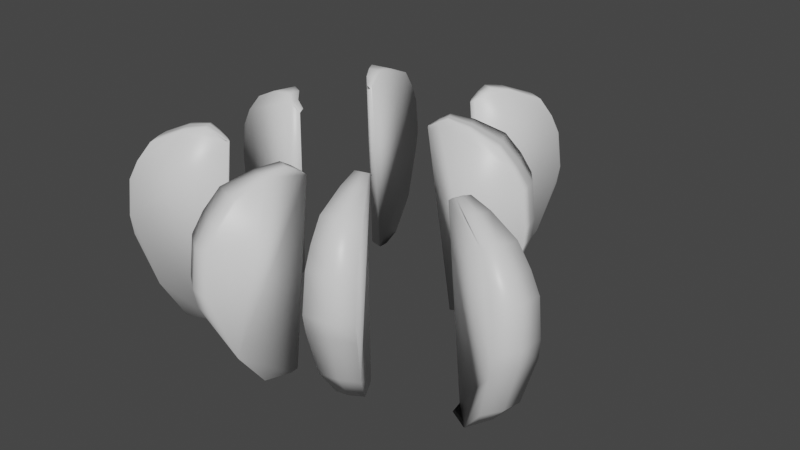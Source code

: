 # Source: omenakahdeksasosaosa.blend  (saved by Blender 2.80.75; exported with 4.5.12 LTS)
import bpy
from mathutils import Matrix  # noqa: F401  (used for matrix-valued properties, if any)

bpy.ops.wm.read_factory_settings(use_empty=True)
scene = bpy.context.scene
scene.name = 'Scene'

# ---- collections
col_collection = bpy.data.collections.new('Collection'); scene.collection.children.link(col_collection)

# ---- materials (node trees are filled in below, after node groups)
mat_material = bpy.data.materials.new('Material')
mat_material.alpha_threshold = 0.0
mat_material.use_transparent_shadow = False
mat_material.line_color = (0.0, 0.0, 0.0, 1.0)

# ---- material node trees
mat_material.use_nodes = True; mat_material.node_tree.nodes.clear()
_N = mat_material.node_tree.nodes; _L = mat_material.node_tree.links
n0 = _N.new('ShaderNodeOutputMaterial'); n0.name = 'Material Output'; n0.location = (300, 300)
n1 = _N.new('ShaderNodeBsdfPrincipled'); n1.name = 'Principled BSDF'; n1.location = (10, 300)
n1.distribution = 'GGX'
n1.subsurface_method = 'BURLEY'
n1.inputs[2].default_value = 0.4
n1.inputs[3].default_value = 1.45
n1.inputs[27].default_value = (0.0, 0.0, 0.0, 1.0)
n1.inputs[28].default_value = 1.0
_L.new(n1.outputs[0], n0.inputs[0])
n0.is_active_output = True

# ---- world
world_world = bpy.data.worlds.new('World'); scene.world = world_world
world_world.use_nodes = True; world_world.node_tree.nodes.clear()
_N = world_world.node_tree.nodes; _L = world_world.node_tree.links
n0 = _N.new('ShaderNodeOutputWorld'); n0.name = 'World Output'; n0.location = (300, 300)
n1 = _N.new('ShaderNodeBackground'); n1.name = 'Background'; n1.location = (10, 300)
n1.inputs[0].default_value = (0.05088, 0.05088, 0.05088, 1.0)
_L.new(n1.outputs[0], n0.inputs[0])
n0.is_active_output = True
world_world.color = (0.05088, 0.05088, 0.05088)
world_world.use_sun_shadow = False
world_world.sun_shadow_jitter_overblur = 0.0

# ---- meshes
me_cube = bpy.data.meshes.new('Cube')
me_cube.from_pydata([(-2.398, -0.2766, -1.294), (-2.557, -0.3646, 0.7895), (-2.916, -0.4651, -0.07849), (-2.258, -0.2374, 0.9261), (-1.845, -0.06317, 0.8429), (-2.029, -0.1408, 0.9715), (-1.934, -0.1005, 0.9159), (-2.107, -0.1581, -1.339), (-2.864, -0.4518, 0.3414), (-2.9, -0.4521, -0.3164), (-2.654, -0.38, -0.9073), (-2.735, -0.4178, 0.5658), (-2.604, -0.1825, 0.7904), (-2.985, -0.2327, -0.06359), (-2.307, -0.1187, 0.9267), (-1.858, -0.03158, 0.8431), (-2.058, -0.0704, 0.9718), (-1.955, -0.05027, 0.9162), (-2.925, -0.2261, 0.342), (-2.972, -0.2255, -0.3164), (-2.725, -0.1894, -0.9073), (-2.471, -0.1385, -1.294), (-2.149, -0.07758, -1.339), (-1.997, -0.1623, -1.347), (-2.805, -0.209, 0.5666), (-2.435, -0.2075, -1.294), (-2.128, -0.1178, -1.339), (-2.003, -0.1466, -1.346), (-2.58, -0.2735, 0.7899), (-2.951, -0.3489, -0.07104), (-2.282, -0.1781, 0.9264), (-1.852, -0.04738, 0.843), (-2.044, -0.1056, 0.9716), (-1.944, -0.07541, 0.9161), (-2.894, -0.3389, 0.3417), (-2.936, -0.3388, -0.3164), (-2.689, -0.2847, -0.9073), (-2.77, -0.3134, 0.5662), (-1.766, -0.04999, 0.8167), (-2.329, -0.408, -1.294), (-2.067, -0.2346, -1.339), (-2.485, -0.5378, 0.7885), (-2.78, -0.686, -0.09266), (-2.211, -0.3504, 0.9255), (-1.833, -0.0932, 0.8428), (-2.001, -0.2078, 0.9711), (-1.914, -0.1483, 0.9157), (-2.734, -0.6664, 0.3409), (-2.761, -0.6675, -0.3164), (-2.563, -0.5613, -0.9073), (-2.632, -0.6164, 0.5651), (-2.037, -0.08652, -1.343), (-1.83, -0.03676, 0.8161), (-2.082, -0.1652, -1.342), (-1.821, -0.05513, 0.817)], [], [(39, 49, 10, 0), (49, 48, 9, 10), (42, 47, 8, 2), (32, 5, 6, 33), (30, 3, 5, 32), (33, 6, 4, 31), (50, 41, 1, 11), (39, 0, 7, 40), (48, 42, 2, 9), (28, 1, 3, 30), (47, 50, 11, 8), (4, 44, 54), (34, 37, 24, 18), (25, 36, 20, 21), (36, 35, 19, 20), (29, 34, 18, 13), (37, 28, 12, 24), (25, 21, 22, 26), (35, 29, 13, 19), (9, 2, 29, 35), (0, 25, 26, 7), (11, 1, 28, 37), (2, 8, 34, 29), (10, 9, 35, 36), (0, 10, 36, 25), (8, 11, 37, 34), (54, 44, 46, 45, 43, 41, 50, 47, 42, 48, 49, 39, 40, 23, 51, 52), (51, 23, 27, 53), (12, 28, 30, 14), (52, 15, 31, 54), (17, 33, 31, 15), (14, 30, 32, 16), (16, 32, 33, 17), (52, 51, 22, 21, 20, 19, 13, 18, 24, 12, 14, 16, 17, 15), (5, 45, 46, 6), (3, 43, 45, 5), (6, 46, 44, 4), (1, 41, 43, 3), (22, 51, 53, 26), (54, 31, 4), (40, 7, 23), (26, 53, 7)])
me_cube.polygons.foreach_set('use_smooth', [True] * 42)
_uv = me_cube.uv_layers.new(name='UVMap')
_uv.uv.foreach_set('vector', [0.375, 0.5328, 0.4062, 0.5328, 0.4062, 0.5625, 0.375, 0.5625, 0.4062, 0.5328, 0.4375, 0.5328, 0.4375, 0.5625, 0.4062, 0.5625, 0.5, 0.5328, 0.5625, 0.5328, 0.5625, 0.5625, 0.5, 0.5625, 0.625, 0.5781, 0.625, 0.5625, 0.625, 0.5625, 0.625, 0.5781, 0.625, 0.5781, 0.625, 0.5625, 0.625, 0.5625, 0.625, 0.5781, 0.625, 0.5781, 0.625, 0.5625, 0.625, 0.5625, 0.625, 0.5781, 0.5938, 0.5328, 0.625, 0.5328, 0.625, 0.5625, 0.5938, 0.5625, 0.375, 0.5328, 0.375, 0.5625, 0.375, 0.5625, 0.375, 0.5328, 0.4375, 0.5328, 0.5, 0.5328, 0.5, 0.5625, 0.4375, 0.5625, 0.625, 0.5781, 0.625, 0.5625, 0.625, 0.5625, 0.625, 0.5781, 0.5625, 0.5328, 0.5938, 0.5328, 0.5938, 0.5625, 0.5625, 0.5625, 0.625, 0.5625, 0.625, 0.5328, 0.5938, 0.1719, 0.5625, 0.5781, 0.5937, 0.5781, 0.5938, 0.5938, 0.5625, 0.5938, 0.375, 0.5781, 0.4062, 0.5781, 0.4063, 0.5938, 0.375, 0.5938, 0.4062, 0.5781, 0.4375, 0.5781, 0.4375, 0.5938, 0.4063, 0.5938, 0.5, 0.5781, 0.5625, 0.5781, 0.5625, 0.5938, 0.5, 0.5938, 0.5937, 0.5781, 0.625, 0.5781, 0.625, 0.5938, 0.5938, 0.5938, 0.375, 0.5781, 0.375, 0.5938, 0.375, 0.5938, 0.375, 0.5781, 0.4375, 0.5781, 0.5, 0.5781, 0.5, 0.5938, 0.4375, 0.5938, 0.4375, 0.5625, 0.5, 0.5625, 0.5, 0.5781, 0.4375, 0.5781, 0.375, 0.5625, 0.375, 0.5781, 0.375, 0.5781, 0.375, 0.5625, 0.5938, 0.5625, 0.625, 0.5625, 0.625, 0.5781, 0.5937, 0.5781, 0.5, 0.5625, 0.5625, 0.5625, 0.5625, 0.5781, 0.5, 0.5781, 0.4062, 0.5625, 0.4375, 0.5625, 0.4375, 0.5781, 0.4062, 0.5781, 0.375, 0.5625, 0.4062, 0.5625, 0.4062, 0.5781, 0.375, 0.5781, 0.5625, 0.5625, 0.5938, 0.5625, 0.5937, 0.5781, 0.5625, 0.5781, 0.5938, 0.1719, 0.625, 0.5328, 0.625, 0.5328, 0.625, 0.5328, 0.625, 0.5328, 0.625, 0.5328, 0.5938, 0.5328, 0.5625, 0.5328, 0.5, 0.5328, 0.4375, 0.5328, 0.4062, 0.5328, 0.375, 0.5328, 0.375, 0.5328, 0.4375, 0.9062, 0.4062, 0.9062, 0.5938, 0.1562, 0.4062, 0.9062, 0.4375, 0.9062, 0.4375, 0.9219, 0.4062, 0.9219, 0.625, 0.5938, 0.625, 0.5781, 0.625, 0.5781, 0.625, 0.5938, 0.5938, 0.1562, 0.625, 0.1562, 0.625, 0.1719, 0.5938, 0.1719, 0.625, 0.5938, 0.625, 0.5781, 0.625, 0.5781, 0.625, 0.5938, 0.625, 0.5938, 0.625, 0.5781, 0.625, 0.5781, 0.625, 0.5938, 0.625, 0.5938, 0.625, 0.5781, 0.625, 0.5781, 0.625, 0.5938, 0.5938, 0.375, 0.4062, 0.9062, 0.375, 0.9062, 0.375, 0.5938, 0.4063, 0.5938, 0.4375, 0.5938, 0.5, 0.5938, 0.5625, 0.5938, 0.5938, 0.5938, 0.625, 0.5938, 0.625, 0.5938, 0.625, 0.5938, 0.625, 0.5938, 0.625, 0.5938, 0.625, 0.5625, 0.625, 0.5328, 0.625, 0.5328, 0.625, 0.5625, 0.625, 0.5625, 0.625, 0.5328, 0.625, 0.5328, 0.625, 0.5625, 0.625, 0.5625, 0.625, 0.5328, 0.625, 0.5328, 0.625, 0.5625, 0.625, 0.5625, 0.625, 0.5328, 0.625, 0.5328, 0.625, 0.5625, 0.375, 0.9062, 0.4062, 0.9062, 0.4062, 0.9219, 0.375, 0.9219, 0.5938, 0.1719, 0.625, 0.1719, 0.625, 0.5625, 0.375, 0.5328, 0.375, 0.5625, 0.4375, 0.9062, 0.375, 0.9219, 0.4062, 0.9219, 0.375, 0.5625])
me_cube.materials.append(mat_material)
me_cube.use_remesh_preserve_volume = False
me_cube.use_remesh_preserve_attributes = False
me_cube.use_mirror_vertex_groups = False
me_cube.update()
me_cube_002 = bpy.data.meshes.new('Cube.002')
me_cube_002.from_pydata([(-0.3617, -0.746, -1.294), (-0.2593, -0.9476, 0.7616), (-0.1269, -1.258, -0.1083), (-0.3936, -0.5787, 0.9079), (-0.5778, -0.1539, 0.8381), (-0.4956, -0.3432, 0.9607), (-0.5384, -0.245, 0.9083), (-0.4816, -0.3967, -1.339), (-0.1527, -1.196, 0.3263), (-0.1548, -1.211, -0.3164), (-0.2413, -1.019, -0.9073), (-0.1956, -1.097, 0.5438), (-0.454, -0.966, 0.7616), (-0.3878, -1.306, -0.1083), (-0.5206, -0.6102, 0.9079), (-0.6116, -0.1623, 0.8381), (-0.5709, -0.3619, 0.9607), (-0.5921, -0.2583, 0.9083), (-0.4008, -1.235, 0.3263), (-0.402, -1.263, -0.3164), (-0.4453, -1.062, -0.9073), (-0.505, -0.7726, -1.294), (-0.5651, -0.4296, -1.339), (-0.4224, -1.127, 0.5438), (-0.5501, -0.3593, -1.343), (-0.6, -0.1654, 0.8121), (-0.2184, -0.6598, -1.294), (-0.3981, -0.3639, -1.339), (-0.06465, -0.8269, 0.7616), (0.106, -1.127, -0.1083), (-0.2667, -0.5472, 0.9079), (-0.5441, -0.1456, 0.8381), (-0.4204, -0.3246, 0.9607), (-0.4846, -0.2317, 0.9083), (0.07895, -1.067, 0.3263), (0.09245, -1.099, -0.3164), (-0.03728, -0.9168, -0.9073), (0.02271, -0.9697, 0.5438)], [], [(26, 36, 10, 0), (36, 35, 9, 10), (29, 34, 8, 2), (26, 0, 7, 27), (16, 5, 6, 17), (14, 3, 5, 16), (17, 6, 4, 15), (12, 1, 3, 14), (35, 29, 2, 9), (37, 28, 1, 11), (34, 37, 11, 8), (8, 11, 23, 18), (0, 10, 20, 21), (10, 9, 19, 20), (2, 8, 18, 13), (0, 21, 22, 7), (9, 2, 13, 19), (11, 1, 12, 23), (22, 24, 25, 15, 31, 33, 32, 30, 28, 37, 34, 29, 35, 36, 26, 27), (18, 23, 12, 14, 16, 17, 15, 25, 24, 22, 21, 20, 19, 13), (5, 32, 33, 6), (3, 30, 32, 5), (6, 33, 31, 4), (1, 28, 30, 3)])
me_cube_002.polygons.foreach_set('use_smooth', [True] * 24)
_uv = me_cube_002.uv_layers.new(name='UVMap')
_uv.uv.foreach_set('vector', [0.375, 0.2813, 0.4063, 0.2812, 0.4063, 0.3125, 0.375, 0.3125, 0.4063, 0.2812, 0.4375, 0.2812, 0.4375, 0.3125, 0.4063, 0.3125, 0.5, 0.2812, 0.5625, 0.2812, 0.5625, 0.3125, 0.5, 0.3125, 0.375, 0.2813, 0.375, 0.3125, 0.375, 0.3125, 0.375, 0.2812, 0.625, 0.3438, 0.625, 0.3125, 0.625, 0.3125, 0.625, 0.3437, 0.625, 0.3438, 0.625, 0.3125, 0.625, 0.3125, 0.625, 0.3438, 0.625, 0.3437, 0.625, 0.3125, 0.625, 0.3125, 0.625, 0.3438, 0.625, 0.3438, 0.625, 0.3125, 0.625, 0.3125, 0.625, 0.3438, 0.4375, 0.2812, 0.5, 0.2812, 0.5, 0.3125, 0.4375, 0.3125, 0.5938, 0.2812, 0.625, 0.2812, 0.625, 0.3125, 0.5938, 0.3125, 0.5625, 0.2812, 0.5938, 0.2812, 0.5938, 0.3125, 0.5625, 0.3125, 0.5625, 0.3125, 0.5938, 0.3125, 0.5938, 0.3438, 0.5625, 0.3438, 0.375, 0.3125, 0.4063, 0.3125, 0.4063, 0.3438, 0.375, 0.3437, 0.4063, 0.3125, 0.4375, 0.3125, 0.4375, 0.3438, 0.4063, 0.3438, 0.5, 0.3125, 0.5625, 0.3125, 0.5625, 0.3438, 0.5, 0.3437, 0.375, 0.3125, 0.375, 0.3437, 0.375, 0.3438, 0.375, 0.3125, 0.4375, 0.3125, 0.5, 0.3125, 0.5, 0.3437, 0.4375, 0.3438, 0.5938, 0.3125, 0.625, 0.3125, 0.625, 0.3438, 0.5938, 0.3438, 0.375, 0.3438, 0.4531, 0.6406, 0.4688, 0.2188, 0.4688, 0.25, 0.625, 0.2812, 0.625, 0.2812, 0.625, 0.2812, 0.625, 0.2812, 0.625, 0.2812, 0.5938, 0.2812, 0.5625, 0.2812, 0.5, 0.2812, 0.4375, 0.2812, 0.4063, 0.2812, 0.375, 0.2813, 0.375, 0.2812, 0.5625, 0.3438, 0.5938, 0.3438, 0.625, 0.3438, 0.625, 0.3438, 0.625, 0.3438, 0.625, 0.3437, 0.4688, 0.25, 0.4688, 0.2188, 0.4531, 0.6406, 0.375, 0.3438, 0.375, 0.3437, 0.4063, 0.3438, 0.4375, 0.3438, 0.5, 0.3437, 0.625, 0.3125, 0.625, 0.2812, 0.625, 0.2812, 0.625, 0.3125, 0.625, 0.3125, 0.625, 0.2812, 0.625, 0.2812, 0.625, 0.3125, 0.625, 0.3125, 0.625, 0.2812, 0.625, 0.2812, 0.625, 0.3125, 0.625, 0.3125, 0.625, 0.2812, 0.625, 0.2812, 0.625, 0.3125])
me_cube_002.materials.append(mat_material)
me_cube_002.use_remesh_preserve_volume = False
me_cube_002.use_remesh_preserve_attributes = False
me_cube_002.use_mirror_vertex_groups = False
me_cube_002.update()
me_cube_003 = bpy.data.meshes.new('Cube.003')
me_cube_003.from_pydata([(-2.55, 0.2383, 0.7899), (-2.955, 0.3684, -0.05346), (-2.409, 0.1946, -1.294), (-2.281, 0.1702, 0.9264), (-1.852, -0.022, 0.843), (-2.043, 0.0637, 0.9716), (-1.986, 0.01041, 0.8953), (-2.113, 0.0782, -1.339), (-2.886, 0.3396, 0.3417), (-2.943, 0.3632, -0.322), (-2.651, 0.272, -0.9229), (-2.743, 0.2985, 0.5662), (-2.476, 0.05134, -1.294), (-2.152, -0.005275, -1.339), (-2.6, 0.07314, 0.7906), (-3.004, 0.1382, -0.05108), (-2.319, 0.03931, 0.9268), (-1.862, -0.05683, 0.8431), (-2.065, -0.01396, 0.9719), (-1.98, -0.04062, 0.9059), (-2.936, 0.1238, 0.3421), (-2.993, 0.1363, -0.3192), (-2.723, 0.0908, -0.9151), (-2.809, 0.1034, 0.5667), (-2.472, 0.4035, 0.7891), (-2.816, 0.5986, -0.05583), (-2.244, 0.3012, 0.9259), (-1.842, 0.01283, 0.8429), (-2.021, 0.1414, 0.9713), (-1.97, 0.06902, 0.8986), (-2.747, 0.5554, 0.3413), (-2.803, 0.5901, -0.3249), (-2.554, 0.4531, -0.9308), (-2.341, 0.3379, -1.294), (-2.073, 0.1617, -1.339), (-2.632, 0.4936, 0.5656), (-2.039, 0.004645, -1.343), (-1.83, -0.05097, 0.8161)], [], [(12, 22, 10, 2), (22, 21, 9, 10), (15, 20, 8, 1), (12, 2, 7, 13), (28, 5, 6, 29), (26, 3, 5, 28), (29, 6, 4, 27), (24, 0, 3, 26), (21, 15, 1, 9), (23, 14, 0, 11), (20, 23, 11, 8), (36, 37, 17, 19, 18, 16, 14, 23, 20, 15, 21, 22, 12, 13), (5, 18, 19, 6), (3, 16, 18, 5), (6, 19, 17, 4), (0, 14, 16, 3), (8, 11, 35, 30), (2, 10, 32, 33), (10, 9, 31, 32), (1, 8, 30, 25), (2, 33, 34, 7), (9, 1, 25, 31), (11, 0, 24, 35), (30, 35, 24, 26, 28, 29, 27, 37, 36, 34, 33, 32, 31, 25), (27, 4, 37), (4, 17, 37), (7, 34, 36), (13, 7, 36)])
me_cube_003.polygons.foreach_set('use_smooth', [True] * 28)
_uv = me_cube_003.uv_layers.new(name='UVMap')
_uv.uv.foreach_set('vector', [0.375, 0.6562, 0.4062, 0.6563, 0.4062, 0.6875, 0.375, 0.6875, 0.4062, 0.6563, 0.4375, 0.6563, 0.4375, 0.6875, 0.4062, 0.6875, 0.5, 0.6563, 0.5625, 0.6562, 0.5625, 0.6875, 0.5, 0.6875, 0.375, 0.6562, 0.375, 0.6875, 0.375, 0.6875, 0.375, 0.6562, 0.625, 0.7188, 0.625, 0.6875, 0.625, 0.6875, 0.625, 0.7188, 0.625, 0.7188, 0.625, 0.6875, 0.625, 0.6875, 0.625, 0.7188, 0.625, 0.7188, 0.625, 0.6875, 0.625, 0.6875, 0.625, 0.7188, 0.625, 0.7188, 0.625, 0.6875, 0.625, 0.6875, 0.625, 0.7188, 0.4375, 0.6563, 0.5, 0.6563, 0.5, 0.6875, 0.4375, 0.6875, 0.5938, 0.6563, 0.625, 0.6562, 0.625, 0.6875, 0.5938, 0.6875, 0.5625, 0.6562, 0.5938, 0.6563, 0.5938, 0.6875, 0.5625, 0.6875, 0.4063, 0.8438, 0.5937, 0.3749, 0.625, 0.6562, 0.625, 0.6563, 0.625, 0.6562, 0.625, 0.6562, 0.625, 0.6562, 0.5938, 0.6563, 0.5625, 0.6562, 0.5, 0.6563, 0.4375, 0.6563, 0.4062, 0.6563, 0.375, 0.6562, 0.375, 0.8438, 0.625, 0.6875, 0.625, 0.6562, 0.625, 0.6563, 0.625, 0.6875, 0.625, 0.6875, 0.625, 0.6562, 0.625, 0.6562, 0.625, 0.6875, 0.625, 0.6875, 0.625, 0.6563, 0.625, 0.6562, 0.625, 0.6875, 0.625, 0.6875, 0.625, 0.6562, 0.625, 0.6562, 0.625, 0.6875, 0.5625, 0.6875, 0.5938, 0.6875, 0.5938, 0.7188, 0.5625, 0.7188, 0.375, 0.6875, 0.4062, 0.6875, 0.4062, 0.7188, 0.375, 0.7188, 0.4062, 0.6875, 0.4375, 0.6875, 0.4375, 0.7187, 0.4062, 0.7188, 0.5, 0.6875, 0.5625, 0.6875, 0.5625, 0.7188, 0.5, 0.7188, 0.375, 0.6875, 0.375, 0.7188, 0.375, 0.7188, 0.375, 0.6875, 0.4375, 0.6875, 0.5, 0.6875, 0.5, 0.7188, 0.4375, 0.7187, 0.5938, 0.6875, 0.625, 0.6875, 0.625, 0.7188, 0.5938, 0.7188, 0.5625, 0.7188, 0.5938, 0.7188, 0.625, 0.7188, 0.625, 0.7188, 0.625, 0.7188, 0.625, 0.7188, 0.625, 0.7188, 0.5937, 0.3749, 0.4063, 0.8438, 0.375, 0.7188, 0.375, 0.7188, 0.4062, 0.7188, 0.4375, 0.7187, 0.5, 0.7188, 0.625, 0.7188, 0.625, 0.6875, 0.5937, 0.3749, 0.625, 0.6875, 0.625, 0.6562, 0.5937, 0.3749, 0.375, 0.6875, 0.375, 0.7188, 0.4063, 0.8438, 0.375, 0.8438, 0.375, 0.6875, 0.4063, 0.8438])
me_cube_003.materials.append(mat_material)
me_cube_003.use_remesh_preserve_volume = False
me_cube_003.use_remesh_preserve_attributes = False
me_cube_003.use_mirror_vertex_groups = False
me_cube_003.update()
me_cube_004 = bpy.data.meshes.new('Cube.004')
me_cube_004.from_pydata([(0.05026, -0.4037, -1.294), (0.2292, -0.3221, 0.7552), (0.58, -0.1626, -0.1083), (-0.07508, -0.4462, 0.9037), (-0.4931, -0.6176, 0.837), (-0.3067, -0.5412, 0.9582), (-0.4035, -0.5809, 0.9065), (-0.2416, -0.5159, -1.339), (0.5381, -0.1792, 0.3228), (0.563, -0.1728, -0.3164), (0.3917, -0.2443, -0.9073), (0.4083, -0.24, 0.5387), (0.3153, -0.5011, 0.7475), (0.6421, -0.4214, -0.1083), (-0.0189, -0.563, 0.8987), (-0.4781, -0.6487, 0.8357), (-0.2734, -0.6105, 0.9552), (-0.3797, -0.6303, 0.9044), (0.599, -0.4297, 0.3186), (0.6286, -0.4258, -0.3164), (0.4434, -0.4614, -0.9073), (0.1232, -0.5419, -1.294), (-0.1991, -0.5963, -1.339), (0.4836, -0.4599, 0.5326), (0.08675, -0.4728, -1.294), (-0.2204, -0.5561, -1.339), (0.2723, -0.4116, 0.7514), (0.611, -0.292, -0.1083), (-0.04699, -0.5046, 0.9012), (-0.4856, -0.6332, 0.8363), (-0.29, -0.5758, 0.9567), (-0.3916, -0.6056, 0.9054), (0.5685, -0.3045, 0.3207), (0.5958, -0.2993, -0.3164), (0.4176, -0.3528, -0.9073), (0.446, -0.3499, 0.5357), (-0.5064, -0.6453, 0.8105), (-0.5126, -0.6343, 0.8278), (-0.0227, -0.2656, -1.294), (-0.2841, -0.4354, -1.339), (0.143, -0.143, 0.7629), (0.4303, 0.04332, -0.1083), (-0.1313, -0.3295, 0.9087), (-0.508, -0.5866, 0.8383), (-0.34, -0.472, 0.9612), (-0.4273, -0.5315, 0.9086), (0.3898, 0.01838, 0.327), (0.41, 0.02727, -0.3164), (0.2526, -0.08004, -0.9073), (0.2882, -0.04708, 0.5448)], [(33, 39)], [(38, 48, 10, 0), (48, 47, 9, 10), (41, 46, 8, 2), (30, 5, 6, 31), (28, 3, 5, 30), (31, 6, 4, 29), (26, 1, 3, 28), (49, 40, 1, 11), (38, 0, 7, 39), (47, 41, 2, 9), (46, 49, 11, 8), (32, 35, 23, 18), (24, 34, 20, 21), (34, 33, 19, 20), (27, 32, 18, 13), (35, 26, 12, 23), (24, 21, 22, 25), (33, 27, 13, 19), (9, 2, 27, 33), (0, 24, 25, 7), (11, 1, 26, 35), (2, 8, 32, 27), (10, 9, 33, 34), (0, 10, 34, 24), (8, 11, 35, 32), (12, 26, 28, 14), (17, 31, 29, 15), (14, 28, 30, 16), (16, 30, 31, 17), (29, 37, 36, 15), (18, 23, 12, 14, 16, 17, 15, 36, 22, 21, 20, 19, 13), (46, 41, 47, 48, 38, 39, 22, 36, 43, 45, 44, 42, 40, 49), (5, 44, 45, 6), (3, 42, 44, 5), (6, 45, 43, 4), (1, 40, 42, 3), (4, 43, 36, 37, 29)])
me_cube_004.polygons.foreach_set('use_smooth', [True] * 37)
_uv = me_cube_004.uv_layers.new(name='UVMap')
_uv.uv.foreach_set('vector', [0.125, 0.5312, 0.1562, 0.5312, 0.1562, 0.5625, 0.125, 0.5625, 0.1562, 0.5312, 0.1875, 0.5312, 0.1875, 0.5625, 0.1562, 0.5625, 0.25, 0.5312, 0.3125, 0.5312, 0.3125, 0.5625, 0.25, 0.5625, 0.375, 0.5781, 0.375, 0.5625, 0.375, 0.5625, 0.375, 0.5781, 0.375, 0.5781, 0.375, 0.5625, 0.375, 0.5625, 0.375, 0.5781, 0.375, 0.5781, 0.375, 0.5625, 0.375, 0.5625, 0.375, 0.5781, 0.375, 0.5781, 0.375, 0.5625, 0.375, 0.5625, 0.375, 0.5781, 0.3438, 0.5313, 0.375, 0.5312, 0.375, 0.5625, 0.3438, 0.5625, 0.125, 0.5312, 0.125, 0.5625, 0.125, 0.5625, 0.125, 0.5312, 0.1875, 0.5312, 0.25, 0.5312, 0.25, 0.5625, 0.1875, 0.5625, 0.3125, 0.5312, 0.3438, 0.5313, 0.3438, 0.5625, 0.3125, 0.5625, 0.3125, 0.5781, 0.3437, 0.5781, 0.3438, 0.5938, 0.3125, 0.5938, 0.125, 0.5781, 0.1562, 0.5781, 0.1562, 0.5938, 0.125, 0.5938, 0.1562, 0.5781, 0.1875, 0.5781, 0.1875, 0.5937, 0.1562, 0.5938, 0.25, 0.5781, 0.3125, 0.5781, 0.3125, 0.5938, 0.25, 0.5938, 0.3437, 0.5781, 0.375, 0.5781, 0.375, 0.5938, 0.3438, 0.5938, 0.125, 0.5781, 0.125, 0.5938, 0.125, 0.5938, 0.125, 0.5781, 0.1875, 0.5781, 0.25, 0.5781, 0.25, 0.5938, 0.1875, 0.5937, 0.1875, 0.5625, 0.25, 0.5625, 0.25, 0.5781, 0.1875, 0.5781, 0.125, 0.5625, 0.125, 0.5781, 0.125, 0.5781, 0.125, 0.5625, 0.3438, 0.5625, 0.375, 0.5625, 0.375, 0.5781, 0.3437, 0.5781, 0.25, 0.5625, 0.3125, 0.5625, 0.3125, 0.5781, 0.25, 0.5781, 0.1562, 0.5625, 0.1875, 0.5625, 0.1875, 0.5781, 0.1562, 0.5781, 0.125, 0.5625, 0.1562, 0.5625, 0.1562, 0.5781, 0.125, 0.5781, 0.3125, 0.5625, 0.3438, 0.5625, 0.3437, 0.5781, 0.3125, 0.5781, 0.375, 0.5938, 0.375, 0.5781, 0.375, 0.5781, 0.375, 0.5937, 0.375, 0.5937, 0.375, 0.5781, 0.375, 0.5781, 0.375, 0.5938, 0.375, 0.5937, 0.375, 0.5781, 0.375, 0.5781, 0.375, 0.5937, 0.375, 0.5937, 0.375, 0.5781, 0.375, 0.5781, 0.375, 0.5937, 0.375, 0.07812, 0.4062, 0.07812, 0.4062, 0.09375, 0.375, 0.09375, 0.3125, 0.5938, 0.3438, 0.5938, 0.375, 0.5938, 0.375, 0.5937, 0.375, 0.5937, 0.375, 0.5937, 0.375, 0.09375, 0.4062, 0.09375, 0.125, 0.5938, 0.125, 0.5938, 0.1562, 0.5938, 0.1875, 0.5937, 0.25, 0.5938, 0.3125, 0.5312, 0.25, 0.5312, 0.1875, 0.5312, 0.1562, 0.5312, 0.125, 0.5312, 0.125, 0.5312, 0.125, 0.5938, 0.4062, 0.09375, 0.375, 0.5312, 0.375, 0.5312, 0.375, 0.5312, 0.375, 0.5312, 0.375, 0.5312, 0.3438, 0.5313, 0.375, 0.5625, 0.375, 0.5312, 0.375, 0.5312, 0.375, 0.5625, 0.375, 0.5625, 0.375, 0.5312, 0.375, 0.5312, 0.375, 0.5625, 0.375, 0.5625, 0.375, 0.5312, 0.375, 0.5312, 0.375, 0.5625, 0.375, 0.5625, 0.375, 0.5312, 0.375, 0.5312, 0.375, 0.5625, 0.375, 0.5625, 0.375, 0.5312, 0.4062, 0.09375, 0.4062, 0.07812, 0.375, 0.5781])
me_cube_004.materials.append(mat_material)
me_cube_004.use_remesh_preserve_volume = False
me_cube_004.use_remesh_preserve_attributes = False
me_cube_004.use_mirror_vertex_groups = False
me_cube_004.update()
me_cube_001 = bpy.data.meshes.new('Cube.001')
me_cube_001.from_pydata([(1.106, -0.3959, 0.7507), (1.476, -0.5222, -0.1083), (0.9007, -0.2869, -1.294), (0.7889, -0.2578, 0.9008), (0.3534, -0.0686, 0.8362), (0.5476, -0.1529, 0.9565), (0.4467, -0.1092, 0.9053), (0.5992, -0.1654, -1.337), (1.428, -0.4999, 0.3204), (1.444, -0.4934, -0.3164), (1.258, -0.4067, -0.9073), (1.293, -0.4585, 0.5352), (0.9685, -0.1436, -1.294), (0.644, -0.08058, -1.339), (1.174, -0.1981, 0.7453), (1.51, -0.2613, -0.1083), (0.8332, -0.1289, 0.8973), (0.3651, -0.0343, 0.8353), (0.5738, -0.07645, 0.9544), (0.4655, -0.05459, 0.9038), (1.464, -0.2502, 0.3174), (1.489, -0.2462, -0.3164), (1.296, -0.2027, -0.9073), (1.346, -0.2293, 0.5309), (1.038, -0.551, 0.7562), (1.328, -0.7591, -0.1083), (0.7446, -0.3868, 0.9044), (0.3416, -0.1029, 0.8371), (0.5213, -0.2294, 0.9586), (0.428, -0.1638, 0.9068), (1.29, -0.7192, 0.3233), (1.312, -0.7406, -0.3164), (1.132, -0.6107, -0.9073), (0.8329, -0.4302, -1.294), (0.5597, -0.2489, -1.337), (1.187, -0.6502, 0.5395), (0.5256, -0.09014, -1.341), (0.3335, -0.037, 0.8102)], [], [(12, 22, 10, 2), (22, 21, 9, 10), (15, 20, 8, 1), (12, 2, 7, 13), (34, 33, 32, 31, 25, 30, 35, 24, 26, 28, 29, 27, 37, 36), (28, 5, 6, 29), (26, 3, 5, 28), (29, 6, 4, 27), (21, 15, 1, 9), (24, 0, 3, 26), (23, 14, 0, 11), (20, 23, 11, 8), (5, 18, 19, 6), (3, 16, 18, 5), (6, 19, 17, 4), (0, 14, 16, 3), (36, 37, 17, 19, 18, 16, 14, 23, 20, 15, 21, 22, 12, 13), (8, 11, 35, 30), (2, 10, 32, 33), (10, 9, 31, 32), (1, 8, 30, 25), (2, 33, 34, 7), (9, 1, 25, 31), (11, 0, 24, 35), (37, 27, 17), (7, 34, 36), (13, 7, 36)])
me_cube_001.polygons.foreach_set('use_smooth', [True] * 27)
_uv = me_cube_001.uv_layers.new(name='UVMap')
_uv.uv.foreach_set('vector', [0.125, 0.6562, 0.1563, 0.6563, 0.1562, 0.6875, 0.125, 0.6875, 0.1563, 0.6563, 0.1875, 0.6562, 0.1875, 0.6875, 0.1562, 0.6875, 0.25, 0.6562, 0.3125, 0.6562, 0.3125, 0.6875, 0.25, 0.6875, 0.125, 0.6562, 0.125, 0.6875, 0.125, 0.6875, 0.125, 0.6562, 0.125, 0.7188, 0.125, 0.7187, 0.1562, 0.7188, 0.1875, 0.7188, 0.25, 0.7188, 0.3125, 0.7188, 0.3438, 0.7188, 0.375, 0.7187, 0.375, 0.7188, 0.375, 0.7188, 0.375, 0.7188, 0.375, 0.7188, 0.4062, 0.4062, 0.5938, 0.9062, 0.375, 0.7188, 0.375, 0.6875, 0.375, 0.6875, 0.375, 0.7188, 0.375, 0.7188, 0.375, 0.6875, 0.375, 0.6875, 0.375, 0.7188, 0.375, 0.7188, 0.375, 0.6875, 0.375, 0.6875, 0.375, 0.7188, 0.1875, 0.6562, 0.25, 0.6562, 0.25, 0.6875, 0.1875, 0.6875, 0.375, 0.7187, 0.375, 0.6875, 0.375, 0.6875, 0.375, 0.7188, 0.3438, 0.6562, 0.375, 0.6562, 0.375, 0.6875, 0.3437, 0.6875, 0.3125, 0.6562, 0.3438, 0.6562, 0.3437, 0.6875, 0.3125, 0.6875, 0.375, 0.6875, 0.375, 0.6562, 0.375, 0.6562, 0.375, 0.6875, 0.375, 0.6875, 0.375, 0.6562, 0.375, 0.6562, 0.375, 0.6875, 0.375, 0.6875, 0.375, 0.6562, 0.375, 0.6562, 0.375, 0.6875, 0.375, 0.6875, 0.375, 0.6562, 0.375, 0.6562, 0.375, 0.6875, 0.5938, 0.9062, 0.4062, 0.4062, 0.375, 0.6562, 0.375, 0.6562, 0.375, 0.6562, 0.375, 0.6562, 0.375, 0.6562, 0.3438, 0.6562, 0.3125, 0.6562, 0.25, 0.6562, 0.1875, 0.6562, 0.1563, 0.6563, 0.125, 0.6562, 0.625, 0.9062, 0.3125, 0.6875, 0.3437, 0.6875, 0.3438, 0.7188, 0.3125, 0.7188, 0.125, 0.6875, 0.1562, 0.6875, 0.1562, 0.7188, 0.125, 0.7187, 0.1562, 0.6875, 0.1875, 0.6875, 0.1875, 0.7188, 0.1562, 0.7188, 0.25, 0.6875, 0.3125, 0.6875, 0.3125, 0.7188, 0.25, 0.7188, 0.125, 0.6875, 0.125, 0.7187, 0.125, 0.7188, 0.125, 0.6875, 0.1875, 0.6875, 0.25, 0.6875, 0.25, 0.7188, 0.1875, 0.7188, 0.3437, 0.6875, 0.375, 0.6875, 0.375, 0.7187, 0.3438, 0.7188, 0.4062, 0.4062, 0.375, 0.7188, 0.375, 0.6562, 0.125, 0.6875, 0.125, 0.7188, 0.5938, 0.9062, 0.625, 0.9062, 0.125, 0.6875, 0.5938, 0.9062])
me_cube_001.materials.append(mat_material)
me_cube_001.use_remesh_preserve_volume = False
me_cube_001.use_remesh_preserve_attributes = False
me_cube_001.use_mirror_vertex_groups = False
me_cube_001.update()
me_cube_005 = bpy.data.meshes.new('Cube.005')
me_cube_005.from_pydata([(-0.2959, 1.019, 0.7661), (-0.372, 0.7659, -1.294), (-0.184, 1.31, -0.1083), (-0.4175, 0.665, 0.9108), (-0.5842, 0.2581, 0.8389), (-0.5098, 0.4395, 0.9624), (-0.5485, 0.3454, 0.9095), (-0.4876, 0.5205, -1.339), (-0.2037, 1.254, 0.3287), (-0.1961, 1.269, -0.3164), (-0.2679, 1.029, -0.9073), (-0.2405, 1.161, 0.5473), (-0.5102, 0.8173, -1.294), (-0.5681, 0.563, -1.339), (-0.4723, 1.057, 0.7639), (-0.4163, 1.377, -0.1083), (-0.5325, 0.7087, 0.9094), (-0.6148, 0.2698, 0.8385), (-0.578, 0.4654, 0.9616), (-0.5971, 0.3639, 0.9089), (-0.4263, 1.318, 0.3275), (-0.4226, 1.336, -0.3164), (-0.4586, 1.106, -0.9073), (-0.4448, 1.214, 0.5456), (-0.1195, 0.9228, 0.7683), (0.04835, 1.175, -0.1083), (-0.3025, 0.6214, 0.9123), (-0.5536, 0.2465, 0.8393), (-0.4416, 0.4136, 0.9633), (-0.4998, 0.3269, 0.9101), (0.01886, 1.13, 0.3299), (0.03042, 1.143, -0.3164), (-0.07725, 0.9517, -0.9073), (-0.2338, 0.7145, -1.294), (-0.4071, 0.478, -1.339), (-0.03616, 1.049, 0.5491), (-0.6049, 0.2384, 0.8124), (-0.5574, 0.4507, -1.343)], [], [(12, 22, 10, 1), (22, 21, 9, 10), (15, 20, 8, 2), (28, 5, 6, 29), (26, 3, 5, 28), (24, 0, 3, 26), (29, 6, 4, 27), (21, 15, 2, 9), (23, 14, 0, 11), (12, 1, 7, 13), (20, 23, 11, 8), (5, 18, 19, 6), (3, 16, 18, 5), (0, 14, 16, 3), (6, 19, 17, 4), (37, 36, 17, 19, 18, 16, 14, 23, 20, 15, 21, 22, 12, 13), (8, 11, 35, 30), (1, 10, 32, 33), (10, 9, 31, 32), (2, 8, 30, 25), (9, 2, 25, 31), (11, 0, 24, 35), (1, 33, 34, 7), (30, 35, 24, 26, 28, 29, 27, 36, 37, 34, 33, 32, 31, 25), (17, 36, 27, 4), (7, 34, 37), (13, 7, 37)])
me_cube_005.polygons.foreach_set('use_smooth', [True] * 27)
_uv = me_cube_005.uv_layers.new(name='UVMap')
_uv.uv.foreach_set('vector', [0.625, 0.6562, 0.6562, 0.6562, 0.6562, 0.6875, 0.625, 0.6875, 0.6562, 0.6562, 0.6875, 0.6563, 0.6875, 0.6875, 0.6562, 0.6875, 0.75, 0.6562, 0.8125, 0.6562, 0.8125, 0.6875, 0.75, 0.6875, 0.875, 0.7188, 0.875, 0.6875, 0.875, 0.6875, 0.875, 0.7188, 0.875, 0.7188, 0.875, 0.6875, 0.875, 0.6875, 0.875, 0.7188, 0.875, 0.7188, 0.875, 0.6875, 0.875, 0.6875, 0.875, 0.7188, 0.875, 0.7188, 0.875, 0.6875, 0.875, 0.6875, 0.875, 0.7188, 0.6875, 0.6563, 0.75, 0.6562, 0.75, 0.6875, 0.6875, 0.6875, 0.8438, 0.6563, 0.875, 0.6562, 0.875, 0.6875, 0.8437, 0.6875, 0.625, 0.6562, 0.625, 0.6875, 0.625, 0.6875, 0.625, 0.6562, 0.8125, 0.6562, 0.8438, 0.6563, 0.8437, 0.6875, 0.8125, 0.6875, 0.875, 0.6875, 0.875, 0.6562, 0.875, 0.6562, 0.875, 0.6875, 0.875, 0.6875, 0.875, 0.6562, 0.875, 0.6562, 0.875, 0.6875, 0.875, 0.6875, 0.875, 0.6562, 0.875, 0.6562, 0.875, 0.6875, 0.875, 0.6875, 0.875, 0.6562, 0.875, 0.6562, 0.875, 0.6875, 0.5312, 0.7812, 0.6719, 0.3594, 0.875, 0.6562, 0.875, 0.6562, 0.875, 0.6562, 0.875, 0.6562, 0.875, 0.6562, 0.8438, 0.6563, 0.8125, 0.6562, 0.75, 0.6562, 0.6875, 0.6563, 0.6562, 0.6562, 0.625, 0.6562, 0.5312, 0.75, 0.8125, 0.6875, 0.8437, 0.6875, 0.8437, 0.7188, 0.8125, 0.7188, 0.625, 0.6875, 0.6562, 0.6875, 0.6562, 0.7188, 0.625, 0.7188, 0.6562, 0.6875, 0.6875, 0.6875, 0.6875, 0.7188, 0.6562, 0.7188, 0.75, 0.6875, 0.8125, 0.6875, 0.8125, 0.7188, 0.75, 0.7187, 0.6875, 0.6875, 0.75, 0.6875, 0.75, 0.7187, 0.6875, 0.7188, 0.8437, 0.6875, 0.875, 0.6875, 0.875, 0.7188, 0.8437, 0.7188, 0.625, 0.6875, 0.625, 0.7188, 0.625, 0.7188, 0.625, 0.6875, 0.8125, 0.7188, 0.8437, 0.7188, 0.875, 0.7188, 0.875, 0.7188, 0.875, 0.7188, 0.875, 0.7188, 0.875, 0.7188, 0.6719, 0.3594, 0.5312, 0.7812, 0.625, 0.7188, 0.625, 0.7188, 0.6562, 0.7188, 0.6875, 0.7188, 0.75, 0.7187, 0.875, 0.6562, 0.6719, 0.3594, 0.875, 0.7188, 0.875, 0.6875, 0.625, 0.6875, 0.625, 0.7188, 0.5312, 0.7812, 0.5312, 0.75, 0.625, 0.6875, 0.5312, 0.7812])
me_cube_005.materials.append(mat_material)
me_cube_005.use_remesh_preserve_volume = False
me_cube_005.use_remesh_preserve_attributes = False
me_cube_005.use_mirror_vertex_groups = False
me_cube_005.update()
me_cube_006 = bpy.data.meshes.new('Cube.006')
me_cube_006.from_pydata([(-1.986, 1.538, -1.294), (-2.047, 1.765, 0.775), (-2.189, 2.08, -0.08325), (-1.953, 1.455, 0.9167), (-1.764, 1.027, 0.8404), (-1.848, 1.218, 0.9659), (-1.805, 1.119, 0.912), (-1.867, 1.288, -1.339), (-2.154, 2.011, 0.3336), (-2.181, 2.044, -0.322), (-2.079, 1.842, -0.9229), (-2.11, 1.913, 0.5544), (-1.873, 1.81, 0.7683), (-1.944, 2.142, -0.09577), (-1.826, 1.484, 0.9123), (-1.731, 1.035, 0.8393), (-1.773, 1.235, 0.9633), (-1.751, 1.131, 0.9101), (-1.927, 2.078, 0.3299), (-1.941, 2.104, -0.3192), (-1.89, 1.893, -0.9151), (-1.843, 1.584, -1.294), (-1.783, 1.327, -1.339), (-1.905, 1.97, 0.5491), (-1.734, 1.006, 0.8135), (-1.793, 1.214, -1.343), (-2.129, 1.491, -1.294), (-1.95, 1.248, -1.339), (-2.22, 1.649, 0.7817), (-2.433, 1.936, -0.07075), (-2.08, 1.425, 0.921), (-1.798, 1.019, 0.8416), (-1.924, 1.2, 0.9685), (-1.88, 1.105, 0.907), (-2.38, 1.873, 0.3372), (-2.421, 1.912, -0.3249), (-2.267, 1.72, -0.9308), (-2.315, 1.783, 0.5597)], [], [(26, 36, 10, 0), (36, 35, 9, 10), (29, 34, 8, 2), (26, 0, 7, 27), (16, 5, 6, 17), (14, 3, 5, 16), (12, 1, 3, 14), (17, 6, 4, 15), (35, 29, 2, 9), (37, 28, 1, 11), (34, 37, 11, 8), (8, 11, 23, 18), (0, 10, 20, 21), (10, 9, 19, 20), (2, 8, 18, 13), (0, 21, 22, 7), (9, 2, 13, 19), (11, 1, 12, 23), (23, 12, 14, 16, 17, 15, 24, 25, 22, 21, 20, 19, 13, 18), (5, 32, 33, 6), (3, 30, 32, 5), (1, 28, 30, 3), (6, 33, 31, 4), (25, 24, 31, 33, 32, 30, 28, 37, 34, 29, 35, 36, 26, 27), (15, 4, 24), (31, 24, 4), (7, 22, 25), (27, 7, 25)])
me_cube_006.polygons.foreach_set('use_smooth', [True] * 28)
_uv = me_cube_006.uv_layers.new(name='UVMap')
_uv.uv.foreach_set('vector', [0.625, 0.5313, 0.6563, 0.5313, 0.6563, 0.5625, 0.625, 0.5625, 0.6563, 0.5313, 0.6875, 0.5313, 0.6875, 0.5625, 0.6563, 0.5625, 0.75, 0.5313, 0.8125, 0.5313, 0.8125, 0.5625, 0.75, 0.5625, 0.625, 0.5313, 0.625, 0.5625, 0.625, 0.5625, 0.625, 0.5313, 0.875, 0.5937, 0.875, 0.5625, 0.875, 0.5625, 0.875, 0.5938, 0.875, 0.5938, 0.875, 0.5625, 0.875, 0.5625, 0.875, 0.5937, 0.875, 0.5938, 0.875, 0.5625, 0.875, 0.5625, 0.875, 0.5938, 0.875, 0.5938, 0.875, 0.5625, 0.875, 0.5625, 0.875, 0.5938, 0.6875, 0.5313, 0.75, 0.5313, 0.75, 0.5625, 0.6875, 0.5625, 0.8437, 0.5313, 0.875, 0.5313, 0.875, 0.5625, 0.8438, 0.5625, 0.8125, 0.5313, 0.8437, 0.5313, 0.8438, 0.5625, 0.8125, 0.5625, 0.8125, 0.5625, 0.8438, 0.5625, 0.8438, 0.5938, 0.8125, 0.5938, 0.625, 0.5625, 0.6563, 0.5625, 0.6562, 0.5938, 0.625, 0.5937, 0.6563, 0.5625, 0.6875, 0.5625, 0.6875, 0.5938, 0.6562, 0.5938, 0.75, 0.5625, 0.8125, 0.5625, 0.8125, 0.5938, 0.75, 0.5938, 0.625, 0.5625, 0.625, 0.5937, 0.625, 0.5938, 0.625, 0.5625, 0.6875, 0.5625, 0.75, 0.5625, 0.75, 0.5938, 0.6875, 0.5938, 0.8438, 0.5625, 0.875, 0.5625, 0.875, 0.5938, 0.8438, 0.5938, 0.8438, 0.5938, 0.875, 0.5938, 0.875, 0.5938, 0.875, 0.5937, 0.875, 0.5938, 0.875, 0.5938, 0.7031, 0.3281, 0.4688, 0.7813, 0.4688, 0.75, 0.625, 0.5937, 0.6562, 0.5938, 0.6875, 0.5938, 0.75, 0.5938, 0.8125, 0.5938, 0.875, 0.5625, 0.875, 0.5313, 0.875, 0.5313, 0.875, 0.5625, 0.875, 0.5625, 0.875, 0.5313, 0.875, 0.5313, 0.875, 0.5625, 0.875, 0.5625, 0.875, 0.5313, 0.875, 0.5313, 0.875, 0.5625, 0.875, 0.5625, 0.875, 0.5313, 0.875, 0.5313, 0.875, 0.5625, 0.4688, 0.7813, 0.7031, 0.3281, 0.875, 0.5313, 0.875, 0.5313, 0.875, 0.5313, 0.875, 0.5313, 0.875, 0.5313, 0.8437, 0.5313, 0.8125, 0.5313, 0.75, 0.5313, 0.6875, 0.5313, 0.6563, 0.5313, 0.625, 0.5313, 0.625, 0.5313, 0.875, 0.5938, 0.875, 0.5625, 0.7031, 0.3281, 0.875, 0.5313, 0.7031, 0.3281, 0.875, 0.5625, 0.625, 0.5625, 0.4688, 0.75, 0.4688, 0.7813, 0.625, 0.5313, 0.625, 0.5625, 0.4688, 0.7813])
me_cube_006.materials.append(mat_material)
me_cube_006.use_remesh_preserve_volume = False
me_cube_006.use_remesh_preserve_attributes = False
me_cube_006.use_mirror_vertex_groups = False
me_cube_006.update()
me_cube_007 = bpy.data.meshes.new('Cube.007')
me_cube_007.from_pydata([(-2.053, -0.8566, 0.7746), (-1.976, -0.6761, -1.294), (-2.165, -1.274, -0.1083), (-1.929, -0.5583, 0.9164), (-1.758, -0.1485, 0.8403), (-1.834, -0.3311, 0.9657), (-1.795, -0.2364, 0.9118), (-1.861, -0.3907, -1.339), (-2.146, -1.221, 0.3333), (-2.154, -1.242, -0.3164), (-2.082, -0.9327, -0.9073), (-2.11, -1.064, 0.554), (-1.838, -0.7376, -1.294), (-1.78, -0.4266, -1.339), (-1.877, -0.9206, 0.7681), (-1.932, -1.314, -0.1083), (-1.814, -0.6, 0.9122), (-1.727, -0.1596, 0.8392), (-1.766, -0.3559, 0.9632), (-1.746, -0.254, 0.9101), (-1.923, -1.247, 0.3298), (-1.927, -1.279, -0.3164), (-1.891, -1.018, -0.9073), (-1.905, -1.11, 0.5489), (-1.733, -0.1257, 0.8123), (-1.792, -0.3139, -1.343), (-2.23, -0.7927, 0.7811), (-2.397, -1.102, -0.1083), (-2.044, -0.5166, 0.9206), (-1.789, -0.1374, 0.8415), (-1.903, -0.3064, 0.9682), (-1.844, -0.2187, 0.9136), (-2.369, -1.062, 0.3369), (-2.38, -1.074, -0.3164), (-2.273, -0.847, -0.9073), (-2.114, -0.6145, -1.294), (-1.941, -0.3549, -1.339), (-2.314, -0.9495, 0.5592)], [], [(12, 22, 10, 1), (22, 21, 9, 10), (15, 20, 8, 2), (30, 5, 6, 31), (28, 3, 5, 30), (31, 6, 4, 29), (26, 0, 3, 28), (21, 15, 2, 9), (12, 1, 7, 13), (23, 14, 0, 11), (20, 23, 11, 8), (5, 18, 19, 6), (3, 16, 18, 5), (6, 19, 17, 4), (0, 14, 16, 3), (20, 15, 21, 22, 12, 13, 25, 24, 17, 19, 18, 16, 14, 23), (24, 25, 36, 35, 34, 33, 27, 32, 37, 26, 28, 30, 31, 29), (8, 11, 37, 32), (1, 10, 34, 35), (10, 9, 33, 34), (2, 8, 32, 27), (9, 2, 27, 33), (1, 35, 36, 7), (11, 0, 26, 37), (13, 7, 25), (36, 25, 7), (17, 24, 4), (24, 29, 4)])
me_cube_007.polygons.foreach_set('use_smooth', [True] * 28)
_uv = me_cube_007.uv_layers.new(name='UVMap')
_uv.uv.foreach_set('vector', [0.375, 0.4062, 0.4063, 0.4062, 0.4063, 0.4375, 0.375, 0.4375, 0.4063, 0.4062, 0.4375, 0.4063, 0.4375, 0.4375, 0.4063, 0.4375, 0.5, 0.4063, 0.5625, 0.4062, 0.5625, 0.4375, 0.5, 0.4375, 0.625, 0.4687, 0.625, 0.4375, 0.625, 0.4375, 0.625, 0.4688, 0.625, 0.4688, 0.625, 0.4375, 0.625, 0.4375, 0.625, 0.4687, 0.625, 0.4688, 0.625, 0.4375, 0.625, 0.4375, 0.625, 0.4688, 0.625, 0.4688, 0.625, 0.4375, 0.625, 0.4375, 0.625, 0.4688, 0.4375, 0.4063, 0.5, 0.4063, 0.5, 0.4375, 0.4375, 0.4375, 0.375, 0.4062, 0.375, 0.4375, 0.375, 0.4375, 0.375, 0.4062, 0.5938, 0.4062, 0.625, 0.4062, 0.625, 0.4375, 0.5938, 0.4375, 0.5625, 0.4062, 0.5938, 0.4062, 0.5938, 0.4375, 0.5625, 0.4375, 0.625, 0.4375, 0.625, 0.4062, 0.625, 0.4062, 0.625, 0.4375, 0.625, 0.4375, 0.625, 0.4063, 0.625, 0.4062, 0.625, 0.4375, 0.625, 0.4375, 0.625, 0.4062, 0.625, 0.4063, 0.625, 0.4375, 0.625, 0.4375, 0.625, 0.4062, 0.625, 0.4063, 0.625, 0.4375, 0.5625, 0.4062, 0.5, 0.4063, 0.4375, 0.4063, 0.4063, 0.4062, 0.375, 0.4062, 0.375, 0.4062, 0.4242, 0.6849, 0.5312, 0.2172, 0.5312, 0.25, 0.625, 0.4062, 0.625, 0.4062, 0.625, 0.4063, 0.625, 0.4062, 0.5938, 0.4062, 0.5312, 0.2172, 0.4242, 0.6849, 0.375, 0.4688, 0.375, 0.4688, 0.4063, 0.4688, 0.4375, 0.4688, 0.5, 0.4687, 0.5625, 0.4687, 0.5938, 0.4688, 0.625, 0.4688, 0.625, 0.4688, 0.625, 0.4687, 0.625, 0.4688, 0.625, 0.4688, 0.5625, 0.4375, 0.5938, 0.4375, 0.5938, 0.4688, 0.5625, 0.4687, 0.375, 0.4375, 0.4063, 0.4375, 0.4063, 0.4688, 0.375, 0.4688, 0.4063, 0.4375, 0.4375, 0.4375, 0.4375, 0.4688, 0.4063, 0.4688, 0.5, 0.4375, 0.5625, 0.4375, 0.5625, 0.4687, 0.5, 0.4687, 0.4375, 0.4375, 0.5, 0.4375, 0.5, 0.4687, 0.4375, 0.4688, 0.375, 0.4375, 0.375, 0.4688, 0.375, 0.4688, 0.375, 0.4375, 0.5938, 0.4375, 0.625, 0.4375, 0.625, 0.4688, 0.5938, 0.4688, 0.375, 0.4062, 0.375, 0.4375, 0.4242, 0.6849, 0.375, 0.4688, 0.4242, 0.6849, 0.375, 0.4375, 0.5312, 0.25, 0.5312, 0.2172, 0.625, 0.4375, 0.5312, 0.2172, 0.625, 0.4688, 0.625, 0.4375])
me_cube_007.materials.append(mat_material)
me_cube_007.use_remesh_preserve_volume = False
me_cube_007.use_remesh_preserve_attributes = False
me_cube_007.use_mirror_vertex_groups = False
me_cube_007.update()

# ---- objects
ob_cube = bpy.data.objects.new('Cube', me_cube)
ob_cube_001 = bpy.data.objects.new('Cube.001', me_cube_002)
ob_cube_002 = bpy.data.objects.new('Cube.002', me_cube_003)
ob_cube_003 = bpy.data.objects.new('Cube.003', me_cube_004)
ob_cube_004 = bpy.data.objects.new('Cube.004', me_cube_001)
ob_cube_005 = bpy.data.objects.new('Cube.005', me_cube_005)
ob_cube_006 = bpy.data.objects.new('Cube.006', me_cube_006)
ob_cube_007 = bpy.data.objects.new('Cube.007', me_cube_007)

# ---- transforms, parenting, visibility, modifiers, constraints
ob_cube.location = (3.092, -0.6108, 0.0)
ob_cube.lock_rotations_4d = False
ob_cube.empty_display_type = 'ARROWS'
ob_cube.lineart.crease_threshold = 0.0
ob_cube_001.location = (3.519, -0.2465, 0.0)
ob_cube_001.lock_rotations_4d = False
ob_cube_001.empty_display_type = 'ARROWS'
ob_cube_001.lineart.crease_threshold = 0.0
ob_cube_002.location = (3.092, 0.4312, 0.0)
ob_cube_002.lock_rotations_4d = False
ob_cube_002.empty_display_type = 'ARROWS'
ob_cube_002.lineart.crease_threshold = 0.0
ob_cube_003.location = (3.092, 1.597, 0.0)
ob_cube_003.lock_rotations_4d = False
ob_cube_003.empty_display_type = 'ARROWS'
ob_cube_003.lineart.crease_threshold = 0.0
ob_cube_004.location = (3.519, -0.2465, 0.0)
ob_cube_004.lock_rotations_4d = False
ob_cube_004.empty_display_type = 'ARROWS'
ob_cube_004.lineart.crease_threshold = 0.0
ob_cube_005.location = (3.092, 1.597, 0.0)
ob_cube_005.lock_rotations_4d = False
ob_cube_005.empty_display_type = 'ARROWS'
ob_cube_005.lineart.crease_threshold = 0.0
ob_cube_006.location = (3.092, 0.4312, 0.0)
ob_cube_006.lock_rotations_4d = False
ob_cube_006.empty_display_type = 'ARROWS'
ob_cube_006.lineart.crease_threshold = 0.0
ob_cube_007.location = (4.176, -0.6108, 0.0)
ob_cube_007.lock_rotations_4d = False
ob_cube_007.empty_display_type = 'ARROWS'
ob_cube_007.lineart.crease_threshold = 0.0

# ---- collection membership
col_collection.objects.link(ob_cube)
col_collection.objects.link(ob_cube_001)
col_collection.objects.link(ob_cube_002)
col_collection.objects.link(ob_cube_003)
col_collection.objects.link(ob_cube_004)
col_collection.objects.link(ob_cube_005)
col_collection.objects.link(ob_cube_006)
col_collection.objects.link(ob_cube_007)

# ---- scene / render settings (as saved in the file)
scene.frame_start = 1; scene.frame_end = 250; scene.frame_set(3)
scene.render.engine = 'BLENDER_EEVEE_NEXT'
scene.cycles.use_denoising = False
scene.cycles.samples = 128
scene.cycles.sampling_pattern = 'TABULATED_SOBOL'
scene.cycles.use_adaptive_sampling = False
scene.cycles.use_light_tree = False
scene.view_settings.view_transform = 'Filmic'
bpy.context.view_layer.update()

# ---- added for rendering (the .blend has no active camera and no usable light): camera, sun
cam_auto = bpy.data.cameras.new('AutoCamera')
cam_auto.lens = 50.0
cam_auto.sensor_width = 36.0
cam_auto.clip_end = 1000.0
ob_auto_camera = bpy.data.objects.new('AutoCamera', cam_auto)
scene.collection.objects.link(ob_auto_camera)
ob_auto_camera.location = (9.34387, -7.61764, 5.24083)
ob_auto_camera.rotation_euler = (1.09748, -7.21219e-08, 0.694738)
scene.camera = ob_auto_camera
light_auto_sun = bpy.data.lights.new('AutoSun', 'SUN')
light_auto_sun.energy = 3.0
light_auto_sun.angle = 0.0523599
ob_auto_sun = bpy.data.objects.new('AutoSun', light_auto_sun)
scene.collection.objects.link(ob_auto_sun)
ob_auto_sun.rotation_euler = (0.872665, 0.174533, 0.523599)
bpy.context.view_layer.update()
